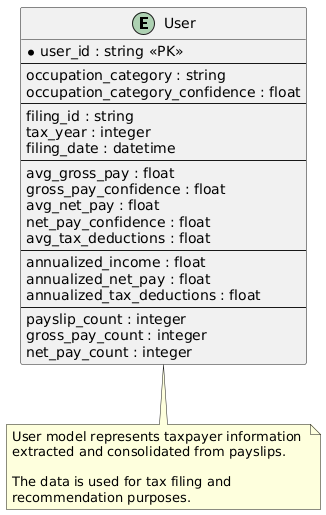

The diagram above was rendered by PlantUML. Its source (embedded in the PNG):
@startuml
entity "User" as user {
  * user_id : string <<PK>>
  --
  occupation_category : string
  occupation_category_confidence : float
  --
  filing_id : string
  tax_year : integer
  filing_date : datetime
  --
  avg_gross_pay : float
  gross_pay_confidence : float
  avg_net_pay : float
  net_pay_confidence : float
  avg_tax_deductions : float
  --
  annualized_income : float
  annualized_net_pay : float
  annualized_tax_deductions : float
  --
  payslip_count : integer
  gross_pay_count : integer
  net_pay_count : integer
}

note bottom of user
  User model represents taxpayer information 
  extracted and consolidated from payslips.
  
  The data is used for tax filing and 
  recommendation purposes.
end note
@enduml